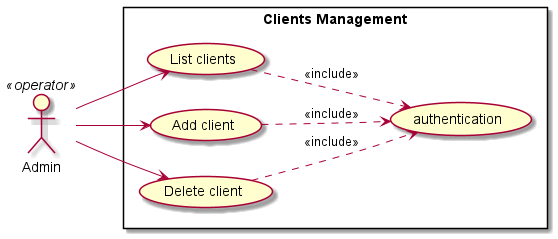

The diagram above was rendered by PlantUML. Its source (embedded in the PNG):
@startuml

left to right direction

Admin    <<operator>> as admin

rectangle "Clients Management" {
  (List clients) as listClient
  (Add client) as addClient
  (Delete client) as delClient
  (authentication) as auth
}

admin --> listClient
admin --> addClient
admin --> delClient

listClient ..> auth : <<include>>
addClient ..> auth : <<include>>
delClient ..> auth : <<include>>

@enduml